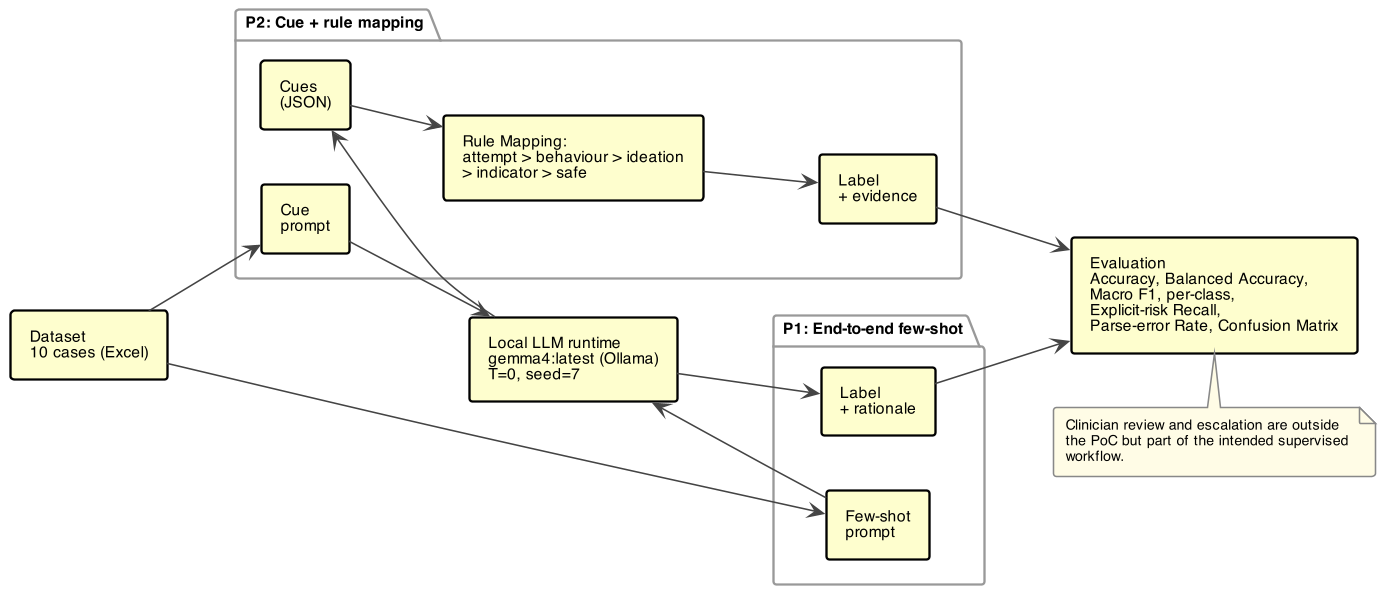

The diagram above was rendered by PlantUML. Its source (embedded in the PNG):
@startuml poc_architecture
' ---------------------------------------------------------------
' COMP6011 PoC architecture (compact, IEEE single-column).
' Two pipelines side by side, sharing the dataset on the left,
' the local LLM in the middle, and the evaluation on the right.
' ---------------------------------------------------------------

' ---- Compact styling ----
skinparam dpi 150
skinparam defaultFontName Helvetica
skinparam defaultFontSize 10
skinparam shadowing       false
skinparam roundCorner     4
skinparam padding         2
skinparam componentStyle  rectangle
skinparam ArrowColor      #444444
skinparam ArrowFontColor  #444444
skinparam ArrowFontSize   9

skinparam component {
  BackgroundColor White
  BorderColor     #444444
  FontColor       #222222
}
skinparam package {
  BackgroundColor White
  BorderColor     #999999
  FontStyle       bold
  FontSize        10
}
skinparam note {
  BackgroundColor #FFFCE6
  BorderColor     #888888
  FontSize        9
}

left to right direction

' ---- Shared input (left) ----
component "Dataset\n10 cases (Excel)" as DS

' ---- Shared LLM (middle, used by both pipelines) ----
component "Local LLM runtime\ngemma4:latest (Ollama)\nT=0, seed=7" as LLM

' ---- Pipeline 1: top row ----
package "P1: End-to-end few-shot" as P1 {
  component "Few-shot\nprompt" as P1P
  component "Label\n+ rationale" as P1O
}

' ---- Pipeline 2: bottom row ----
package "P2: Cue + rule mapping" as P2 {
  component "Cue\nprompt" as P2P
  component "Cues\n(JSON)" as P2C
  component "Rule Mapping:\nattempt > behaviour > ideation\n> indicator > safe" as P2R
  component "Label\n+ evidence" as P2O
}

' ---- Shared evaluation (right) ----
component "Evaluation\nAccuracy, Balanced Accuracy,\nMacro F1, per-class,\nExplicit-risk Recall,\nParse-error Rate, Confusion Matrix" as EVAL

' ---- Flows ----
DS  --> P1P
DS  --> P2P
P1P --> LLM
P2P --> LLM
LLM --> P1O
LLM --> P2C
P2C --> P2R
P2R --> P2O
P1O --> EVAL
P2O --> EVAL

' ---- Out-of-scope note ----
note bottom of EVAL
  Clinician review and escalation are outside
  the PoC but part of the intended supervised
  workflow.
end note

@enduml